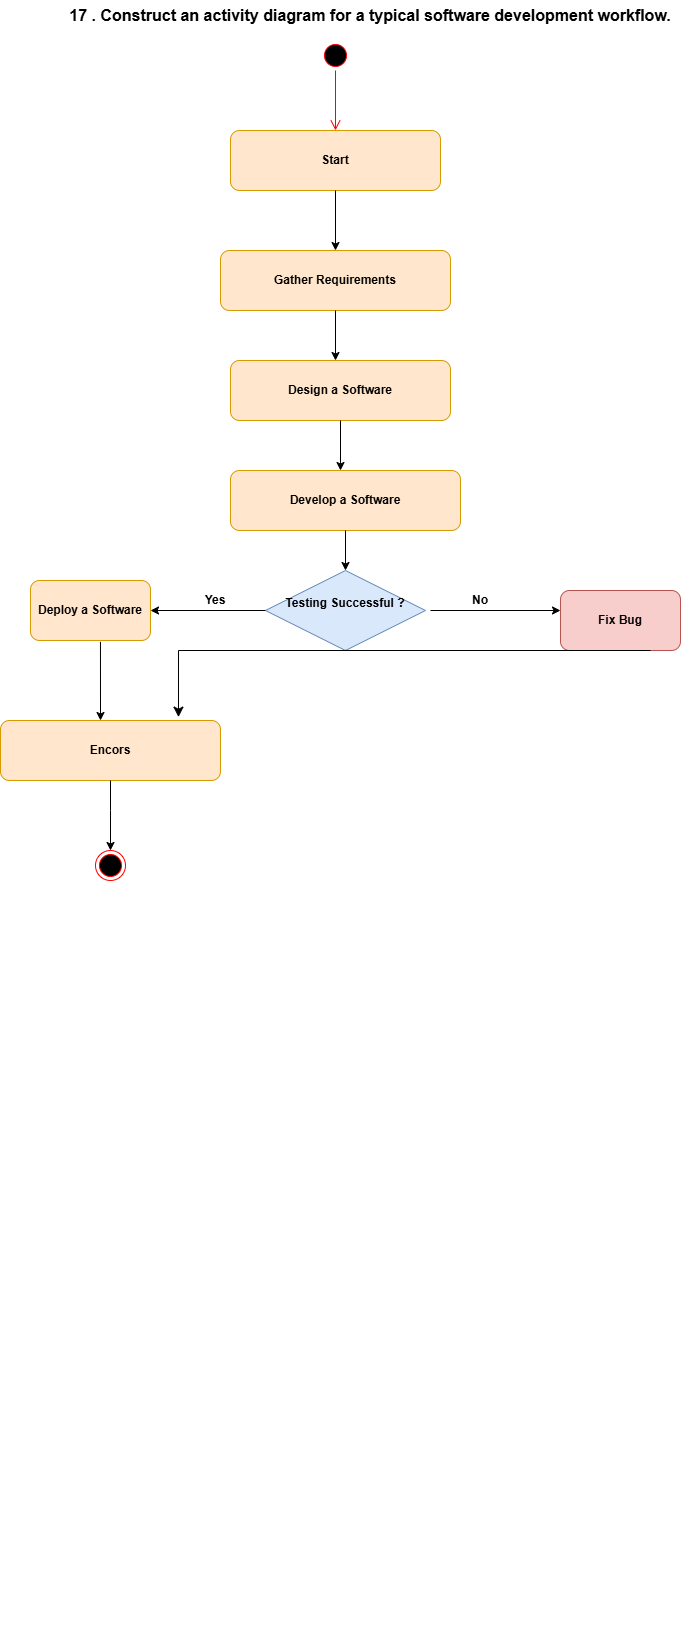

The diagram above was exported from draw.io. Its source (the exported page's mxGraphModel, read from the mxfile embedded in the PNG):
<mxGraphModel dx="786" dy="2625" grid="1" gridSize="10" guides="1" tooltips="1" connect="1" arrows="1" fold="1" page="1" pageScale="1" pageWidth="850" pageHeight="1100" math="0" shadow="0">
  <root>
    <mxCell id="0" />
    <mxCell id="1" parent="0" />
    <mxCell id="sIvd0o8cRBTu6y2sK84m-2" edge="1" parent="1" style="edgeStyle=orthogonalEdgeStyle;html=1;verticalAlign=bottom;endArrow=open;endSize=8;strokeColor=#ff0000;rounded=0;" value="">
      <mxGeometry relative="1" as="geometry">
        <mxPoint x="325" y="110" as="sourcePoint" />
        <mxPoint x="325" y="110" as="targetPoint" />
      </mxGeometry>
    </mxCell>
    <mxCell id="sIvd0o8cRBTu6y2sK84m-6" parent="1" style="text;html=1;whiteSpace=wrap;strokeColor=none;fillColor=none;align=center;verticalAlign=middle;rounded=0;" value="&lt;b&gt;&lt;font style=&quot;font-size: 16px;&quot;&gt;17 .&amp;nbsp;Construct an activity diagram for a typical software development workflow.&lt;/font&gt;&lt;/b&gt;" vertex="1">
      <mxGeometry height="30" width="620" x="170" y="-1510" as="geometry" />
    </mxCell>
    <mxCell id="sIvd0o8cRBTu6y2sK84m-11" parent="1" style="ellipse;html=1;shape=startState;fillColor=#000000;strokeColor=#ff0000;" value="" vertex="1">
      <mxGeometry height="30" width="30" x="430" y="-1470" as="geometry" />
    </mxCell>
    <mxCell id="sIvd0o8cRBTu6y2sK84m-12" edge="1" parent="1" source="sIvd0o8cRBTu6y2sK84m-11" style="edgeStyle=orthogonalEdgeStyle;html=1;verticalAlign=bottom;endArrow=open;endSize=8;strokeColor=#ff0000;rounded=0;" value="">
      <mxGeometry relative="1" as="geometry">
        <mxPoint x="445" y="-1380" as="targetPoint" />
      </mxGeometry>
    </mxCell>
    <mxCell id="sIvd0o8cRBTu6y2sK84m-13" parent="1" style="rounded=1;whiteSpace=wrap;html=1;fillColor=#ffe6cc;strokeColor=#d79b00;" value="&lt;b&gt;Start&lt;/b&gt;" vertex="1">
      <mxGeometry height="60" width="210" x="340" y="-1380" as="geometry" />
    </mxCell>
    <mxCell id="sIvd0o8cRBTu6y2sK84m-14" edge="1" parent="1" source="sIvd0o8cRBTu6y2sK84m-13" style="endArrow=classic;html=1;rounded=0;exitX=0.5;exitY=1;exitDx=0;exitDy=0;" value="">
      <mxGeometry height="50" relative="1" width="50" as="geometry">
        <mxPoint x="440" y="-1230" as="sourcePoint" />
        <mxPoint x="445" y="-1260" as="targetPoint" />
      </mxGeometry>
    </mxCell>
    <mxCell id="sIvd0o8cRBTu6y2sK84m-15" parent="1" style="rounded=1;whiteSpace=wrap;html=1;fillColor=#ffe6cc;strokeColor=#d79b00;" value="&lt;b&gt;Gather Requirements&lt;/b&gt;" vertex="1">
      <mxGeometry height="60" width="230" x="330" y="-1260" as="geometry" />
    </mxCell>
    <mxCell id="sIvd0o8cRBTu6y2sK84m-16" edge="1" parent="1" source="sIvd0o8cRBTu6y2sK84m-15" style="endArrow=classic;html=1;rounded=0;exitX=0.5;exitY=1;exitDx=0;exitDy=0;" value="">
      <mxGeometry height="50" relative="1" width="50" as="geometry">
        <mxPoint x="420" y="-1110" as="sourcePoint" />
        <mxPoint x="445" y="-1150" as="targetPoint" />
      </mxGeometry>
    </mxCell>
    <mxCell id="sIvd0o8cRBTu6y2sK84m-17" parent="1" style="rounded=1;whiteSpace=wrap;html=1;fillColor=#ffe6cc;strokeColor=#d79b00;" value="&lt;b&gt;Design a Software&lt;/b&gt;" vertex="1">
      <mxGeometry height="60" width="220" x="340" y="-1150" as="geometry" />
    </mxCell>
    <mxCell id="sIvd0o8cRBTu6y2sK84m-18" edge="1" parent="1" source="sIvd0o8cRBTu6y2sK84m-17" style="endArrow=classic;html=1;rounded=0;exitX=0.5;exitY=1;exitDx=0;exitDy=0;" value="">
      <mxGeometry height="50" relative="1" width="50" as="geometry">
        <mxPoint x="430" y="-1020" as="sourcePoint" />
        <mxPoint x="450" y="-1040" as="targetPoint" />
      </mxGeometry>
    </mxCell>
    <mxCell id="sIvd0o8cRBTu6y2sK84m-19" parent="1" style="rounded=1;whiteSpace=wrap;html=1;fillColor=#ffe6cc;strokeColor=#d79b00;" value="&lt;b&gt;Develop a Software&lt;/b&gt;" vertex="1">
      <mxGeometry height="60" width="230" x="340" y="-1040" as="geometry" />
    </mxCell>
    <mxCell id="sIvd0o8cRBTu6y2sK84m-20" parent="1" style="rhombus;whiteSpace=wrap;html=1;fillColor=#dae8fc;strokeColor=#6c8ebf;" value="&lt;b&gt;Testing Successful ?&lt;/b&gt;&lt;div&gt;&lt;br&gt;&lt;/div&gt;" vertex="1">
      <mxGeometry height="80" width="160" x="375" y="-940" as="geometry" />
    </mxCell>
    <mxCell id="sIvd0o8cRBTu6y2sK84m-21" edge="1" parent="1" source="sIvd0o8cRBTu6y2sK84m-19" style="endArrow=classic;html=1;rounded=0;exitX=0.5;exitY=1;exitDx=0;exitDy=0;" value="">
      <mxGeometry height="50" relative="1" width="50" as="geometry">
        <mxPoint x="390" y="-920" as="sourcePoint" />
        <mxPoint x="455" y="-940" as="targetPoint" />
      </mxGeometry>
    </mxCell>
    <mxCell id="sIvd0o8cRBTu6y2sK84m-22" edge="1" parent="1" source="sIvd0o8cRBTu6y2sK84m-20" style="endArrow=classic;html=1;rounded=0;exitX=0;exitY=0.5;exitDx=0;exitDy=0;" value="">
      <mxGeometry height="50" relative="1" width="50" as="geometry">
        <mxPoint x="370" y="-900" as="sourcePoint" />
        <mxPoint x="260" y="-900" as="targetPoint" />
      </mxGeometry>
    </mxCell>
    <mxCell id="sIvd0o8cRBTu6y2sK84m-23" parent="1" style="text;html=1;whiteSpace=wrap;strokeColor=none;fillColor=none;align=center;verticalAlign=middle;rounded=0;" value="&lt;b&gt;Yes&lt;/b&gt;" vertex="1">
      <mxGeometry height="60" width="110" x="270" y="-940" as="geometry" />
    </mxCell>
    <mxCell id="sIvd0o8cRBTu6y2sK84m-24" parent="1" style="rounded=1;whiteSpace=wrap;html=1;fillColor=#ffe6cc;strokeColor=#d79b00;" value="&lt;b&gt;Deploy a Software&lt;/b&gt;" vertex="1">
      <mxGeometry height="60" width="120" x="140" y="-930" as="geometry" />
    </mxCell>
    <mxCell id="sIvd0o8cRBTu6y2sK84m-25" edge="1" parent="1" source="sIvd0o8cRBTu6y2sK84m-24" style="endArrow=classic;html=1;rounded=0;exitX=0.583;exitY=1.022;exitDx=0;exitDy=0;exitPerimeter=0;" value="">
      <mxGeometry height="50" relative="1" width="50" as="geometry">
        <mxPoint x="170" y="-780" as="sourcePoint" />
        <mxPoint x="210" y="-790" as="targetPoint" />
      </mxGeometry>
    </mxCell>
    <mxCell id="sIvd0o8cRBTu6y2sK84m-26" parent="1" style="rounded=1;whiteSpace=wrap;html=1;fillColor=#ffe6cc;strokeColor=#d79b00;" value="&lt;b&gt;Encors&lt;/b&gt;" vertex="1">
      <mxGeometry height="60" width="220" x="110" y="-790" as="geometry" />
    </mxCell>
    <mxCell id="sIvd0o8cRBTu6y2sK84m-27" edge="1" parent="1" style="endArrow=classic;html=1;rounded=0;" value="">
      <mxGeometry height="50" relative="1" width="50" as="geometry">
        <mxPoint x="540" y="-900" as="sourcePoint" />
        <mxPoint x="670" y="-900" as="targetPoint" />
      </mxGeometry>
    </mxCell>
    <mxCell id="sIvd0o8cRBTu6y2sK84m-28" parent="1" style="text;html=1;whiteSpace=wrap;strokeColor=none;fillColor=none;align=center;verticalAlign=middle;rounded=0;" value="&lt;b&gt;No&lt;/b&gt;" vertex="1">
      <mxGeometry height="40" width="80" x="550" y="-930" as="geometry" />
    </mxCell>
    <mxCell id="sIvd0o8cRBTu6y2sK84m-29" parent="1" style="rounded=1;whiteSpace=wrap;html=1;fillColor=#f8cecc;strokeColor=#b85450;" value="&lt;b&gt;Fix Bug&lt;/b&gt;" vertex="1">
      <mxGeometry height="60" width="120" x="670" y="-920" as="geometry" />
    </mxCell>
    <mxCell id="sIvd0o8cRBTu6y2sK84m-35" edge="1" parent="1" source="sIvd0o8cRBTu6y2sK84m-29" style="edgeStyle=segmentEdgeStyle;endArrow=classic;html=1;curved=0;rounded=0;endSize=8;startSize=8;exitX=0.75;exitY=1;exitDx=0;exitDy=0;entryX=0.809;entryY=-0.056;entryDx=0;entryDy=0;entryPerimeter=0;" target="sIvd0o8cRBTu6y2sK84m-26" value="">
      <mxGeometry height="50" relative="1" width="50" as="geometry">
        <mxPoint x="610" y="-730" as="sourcePoint" />
        <mxPoint x="660" y="-780" as="targetPoint" />
      </mxGeometry>
    </mxCell>
    <mxCell id="sIvd0o8cRBTu6y2sK84m-36" edge="1" parent="1" source="sIvd0o8cRBTu6y2sK84m-26" style="endArrow=classic;html=1;rounded=0;exitX=0.5;exitY=1;exitDx=0;exitDy=0;" value="">
      <mxGeometry height="50" relative="1" width="50" as="geometry">
        <Array as="points">
          <mxPoint x="220" y="-700" />
        </Array>
        <mxPoint x="180" y="-640" as="sourcePoint" />
        <mxPoint x="220" y="-660" as="targetPoint" />
      </mxGeometry>
    </mxCell>
    <mxCell id="sIvd0o8cRBTu6y2sK84m-37" parent="1" style="ellipse;html=1;shape=endState;fillColor=#000000;strokeColor=#ff0000;" value="" vertex="1">
      <mxGeometry height="30" width="30" x="205" y="-660" as="geometry" />
    </mxCell>
  </root>
</mxGraphModel>